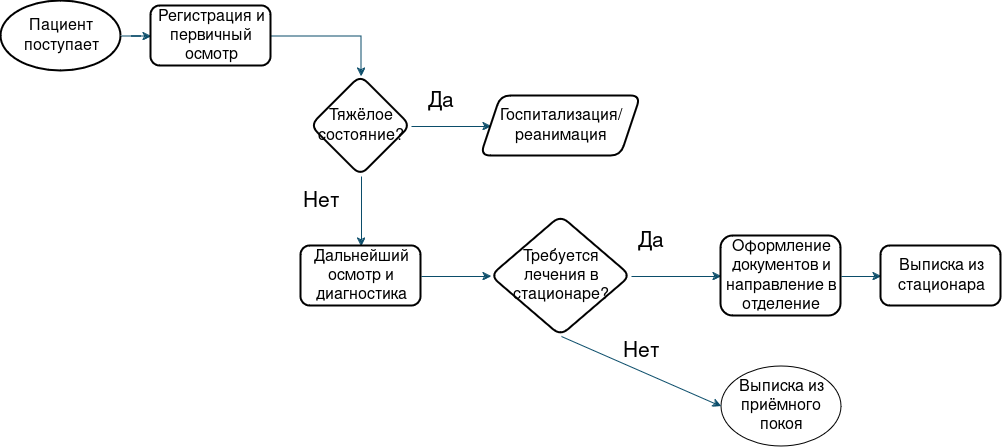

The diagram above was exported from draw.io. Its source (the exported page's mxGraphModel, read from the mxfile embedded in the PNG):
<mxGraphModel dx="1426" dy="750" grid="1" gridSize="10" guides="1" tooltips="1" connect="1" arrows="1" fold="1" page="1" pageScale="1" pageWidth="827" pageHeight="1169" math="0" shadow="0">
  <root>
    <mxCell id="0" />
    <mxCell id="1" parent="0" />
    <mxCell id="agZG5AHM_8v4pLdrOxUS-4" edge="1" parent="1" source="agZG5AHM_8v4pLdrOxUS-2" style="edgeStyle=orthogonalEdgeStyle;rounded=0;orthogonalLoop=1;jettySize=auto;html=1;strokeColor=#0B4D6A;" target="agZG5AHM_8v4pLdrOxUS-3" value="">
      <mxGeometry relative="1" as="geometry" />
    </mxCell>
    <mxCell id="agZG5AHM_8v4pLdrOxUS-2" parent="1" style="ellipse;whiteSpace=wrap;html=1;labelBackgroundColor=none;fontSize=16;strokeWidth=2;" value="Пациент поступает" vertex="1">
      <mxGeometry height="70" width="120" x="80" y="85" as="geometry" />
    </mxCell>
    <mxCell id="agZG5AHM_8v4pLdrOxUS-6" edge="1" parent="1" source="agZG5AHM_8v4pLdrOxUS-3" style="edgeStyle=orthogonalEdgeStyle;rounded=0;orthogonalLoop=1;jettySize=auto;html=1;strokeColor=#0B4D6A;" target="agZG5AHM_8v4pLdrOxUS-5" value="">
      <mxGeometry relative="1" as="geometry" />
    </mxCell>
    <mxCell id="agZG5AHM_8v4pLdrOxUS-3" parent="1" style="rounded=1;whiteSpace=wrap;html=1;fontSize=16;labelBackgroundColor=none;strokeWidth=2;" value="Регистрация и первичный осмотр" vertex="1">
      <mxGeometry height="60" width="120" x="230" y="90" as="geometry" />
    </mxCell>
    <mxCell id="agZG5AHM_8v4pLdrOxUS-9" edge="1" parent="1" source="agZG5AHM_8v4pLdrOxUS-5" style="edgeStyle=orthogonalEdgeStyle;rounded=0;orthogonalLoop=1;jettySize=auto;html=1;strokeColor=#0B4D6A;" target="agZG5AHM_8v4pLdrOxUS-8" value="">
      <mxGeometry relative="1" as="geometry" />
    </mxCell>
    <mxCell id="agZG5AHM_8v4pLdrOxUS-12" edge="1" parent="1" source="agZG5AHM_8v4pLdrOxUS-5" style="edgeStyle=orthogonalEdgeStyle;rounded=0;orthogonalLoop=1;jettySize=auto;html=1;strokeColor=#0B4D6A;" target="agZG5AHM_8v4pLdrOxUS-11" value="">
      <mxGeometry relative="1" as="geometry" />
    </mxCell>
    <mxCell id="agZG5AHM_8v4pLdrOxUS-5" parent="1" style="rhombus;whiteSpace=wrap;html=1;fontSize=16;rounded=1;labelBackgroundColor=none;strokeWidth=2;" value="Тяжёлое состояние?" vertex="1">
      <mxGeometry height="100" width="100" x="390" y="160" as="geometry" />
    </mxCell>
    <mxCell id="agZG5AHM_8v4pLdrOxUS-8" parent="1" style="shape=parallelogram;perimeter=parallelogramPerimeter;whiteSpace=wrap;html=1;fixedSize=1;fontSize=16;rounded=1;labelBackgroundColor=none;strokeWidth=2;" value="Госпитализация/реанимация" vertex="1">
      <mxGeometry height="60" width="160" x="560" y="180" as="geometry" />
    </mxCell>
    <mxCell id="agZG5AHM_8v4pLdrOxUS-10" parent="1" style="text;html=1;whiteSpace=wrap;strokeColor=none;fillColor=none;align=center;verticalAlign=middle;rounded=0;fontColor=light-dark(#000000, #202020);fontSize=21;" value="Да" vertex="1">
      <mxGeometry height="30" width="60" x="490" y="170" as="geometry" />
    </mxCell>
    <mxCell id="agZG5AHM_8v4pLdrOxUS-15" edge="1" parent="1" source="agZG5AHM_8v4pLdrOxUS-11" style="edgeStyle=orthogonalEdgeStyle;rounded=0;orthogonalLoop=1;jettySize=auto;html=1;strokeColor=#0B4D6A;" target="agZG5AHM_8v4pLdrOxUS-14" value="">
      <mxGeometry relative="1" as="geometry" />
    </mxCell>
    <mxCell id="agZG5AHM_8v4pLdrOxUS-11" parent="1" style="rounded=1;whiteSpace=wrap;html=1;fontSize=16;labelBackgroundColor=none;strokeWidth=2;" value="Дальнейший осмотр и диагностика" vertex="1">
      <mxGeometry height="60" width="120" x="380" y="330" as="geometry" />
    </mxCell>
    <mxCell id="agZG5AHM_8v4pLdrOxUS-13" parent="1" style="text;html=1;whiteSpace=wrap;strokeColor=none;fillColor=none;align=center;verticalAlign=middle;rounded=0;fontColor=light-dark(#000000, #202020);fontSize=21;" value="Нет" vertex="1">
      <mxGeometry height="30" width="60" x="370" y="270" as="geometry" />
    </mxCell>
    <mxCell id="agZG5AHM_8v4pLdrOxUS-17" edge="1" parent="1" source="agZG5AHM_8v4pLdrOxUS-14" style="edgeStyle=orthogonalEdgeStyle;rounded=0;orthogonalLoop=1;jettySize=auto;html=1;strokeColor=#0B4D6A;" target="agZG5AHM_8v4pLdrOxUS-16" value="">
      <mxGeometry relative="1" as="geometry" />
    </mxCell>
    <mxCell id="agZG5AHM_8v4pLdrOxUS-14" parent="1" style="rhombus;whiteSpace=wrap;html=1;fontSize=16;rounded=1;labelBackgroundColor=none;strokeWidth=2;" value="Требуется лечения в стационаре?" vertex="1">
      <mxGeometry height="120" width="140" x="570" y="300" as="geometry" />
    </mxCell>
    <mxCell id="agZG5AHM_8v4pLdrOxUS-23" edge="1" parent="1" source="agZG5AHM_8v4pLdrOxUS-16" style="edgeStyle=orthogonalEdgeStyle;rounded=0;orthogonalLoop=1;jettySize=auto;html=1;strokeColor=#0B4D6A;" target="agZG5AHM_8v4pLdrOxUS-22" value="">
      <mxGeometry relative="1" as="geometry" />
    </mxCell>
    <mxCell id="agZG5AHM_8v4pLdrOxUS-16" parent="1" style="rounded=1;whiteSpace=wrap;html=1;fontSize=16;labelBackgroundColor=none;strokeWidth=2;" value="Оформление документов и направление в отделение" vertex="1">
      <mxGeometry height="80" width="120" x="800" y="320" as="geometry" />
    </mxCell>
    <mxCell id="agZG5AHM_8v4pLdrOxUS-18" parent="1" style="ellipse;whiteSpace=wrap;html=1;fontSize=16;" value="Выписка из приёмного покоя" vertex="1">
      <mxGeometry height="80" width="120" x="800" y="450" as="geometry" />
    </mxCell>
    <mxCell id="agZG5AHM_8v4pLdrOxUS-19" edge="1" parent="1" source="agZG5AHM_8v4pLdrOxUS-14" style="endArrow=classic;html=1;rounded=0;strokeColor=#0B4D6A;exitX=0.5;exitY=1;exitDx=0;exitDy=0;entryX=0;entryY=0.5;entryDx=0;entryDy=0;" target="agZG5AHM_8v4pLdrOxUS-18" value="">
      <mxGeometry height="50" relative="1" width="50" as="geometry">
        <mxPoint x="390" y="260" as="sourcePoint" />
        <mxPoint x="440" y="210" as="targetPoint" />
      </mxGeometry>
    </mxCell>
    <mxCell id="agZG5AHM_8v4pLdrOxUS-20" parent="1" style="text;html=1;whiteSpace=wrap;strokeColor=none;fillColor=none;align=center;verticalAlign=middle;rounded=0;fontColor=#000000;fontSize=21;" value="Нет" vertex="1">
      <mxGeometry height="30" width="60" x="690" y="420" as="geometry" />
    </mxCell>
    <mxCell id="agZG5AHM_8v4pLdrOxUS-21" parent="1" style="text;html=1;whiteSpace=wrap;strokeColor=none;fillColor=none;align=center;verticalAlign=middle;rounded=0;fontColor=#000000;fontSize=21;" value="Да" vertex="1">
      <mxGeometry height="30" width="60" x="700" y="310" as="geometry" />
    </mxCell>
    <mxCell id="agZG5AHM_8v4pLdrOxUS-22" parent="1" style="whiteSpace=wrap;html=1;fontSize=16;rounded=1;labelBackgroundColor=none;strokeWidth=2;" value="Выписка из стационара" vertex="1">
      <mxGeometry height="60" width="120" x="960" y="330" as="geometry" />
    </mxCell>
  </root>
</mxGraphModel>